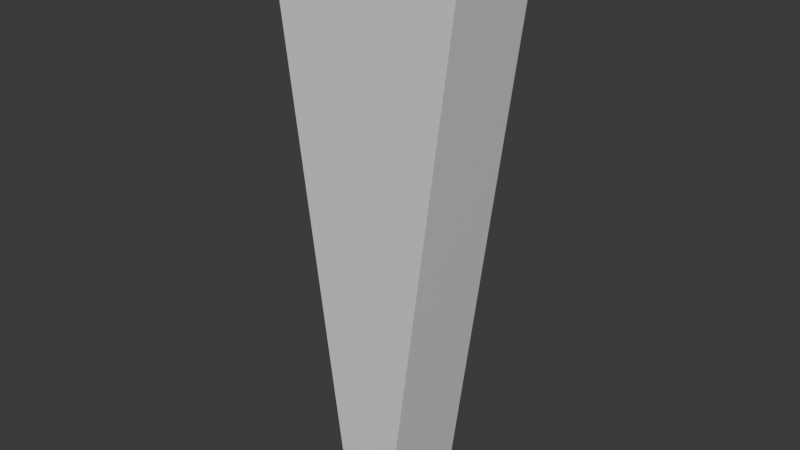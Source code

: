 # Source: untitleuygd.blend  (saved by Blender 4.2.66; exported with 4.5.12 LTS)
import bpy
from mathutils import Matrix  # noqa: F401  (used for matrix-valued properties, if any)

bpy.ops.wm.read_factory_settings(use_empty=True)
scene = bpy.context.scene
scene.name = 'Scene'

# ---- collections
col_collection = bpy.data.collections.new('Collection'); scene.collection.children.link(col_collection)

# ---- materials (node trees are filled in below, after node groups)
mat_material = bpy.data.materials.new('Material')
mat_material.alpha_threshold = 0.0
mat_material.roughness = 0.5
mat_material.line_color = (0.0, 0.0, 0.0, 1.0)

# ---- material node trees
mat_material.use_nodes = True; mat_material.node_tree.nodes.clear()
_N = mat_material.node_tree.nodes; _L = mat_material.node_tree.links
n0 = _N.new('ShaderNodeOutputMaterial'); n0.name = 'Material Output'; n0.location = (300, 300)
n1 = _N.new('ShaderNodeBsdfPrincipled'); n1.name = 'Principled BSDF'; n1.location = (10, 300)
n1.inputs[3].default_value = 1.45
_L.new(n1.outputs[0], n0.inputs[0])
n0.is_active_output = True

# ---- world
world_world = bpy.data.worlds.new('World'); scene.world = world_world
world_world.use_nodes = True; world_world.node_tree.nodes.clear()
_N = world_world.node_tree.nodes; _L = world_world.node_tree.links
n0 = _N.new('ShaderNodeOutputWorld'); n0.name = 'World Output'; n0.location = (300, 300)
n1 = _N.new('ShaderNodeBackground'); n1.name = 'Background'; n1.location = (10, 300)
n1.inputs[0].default_value = (0.05088, 0.05088, 0.05088, 1.0)
_L.new(n1.outputs[0], n0.inputs[0])
n0.is_active_output = True
world_world.color = (0.05088, 0.05088, 0.05088)
world_world.sun_shadow_jitter_overblur = 0.0

# ---- meshes
me_cube = bpy.data.meshes.new('Cube')
me_cube.from_pydata([(0.5162, -0.252, 3.917), (0.5162, 0.252, 3.917), (-0.5162, -0.252, 3.917), (-0.5162, 0.252, 3.917), (0.1302, -0.252, 0.9872), (0.0, 0.252, 1.0), (0.1302, 0.252, 0.9872), (0.0, -0.252, 1.0), (-0.1302, -0.252, 0.9872), (-0.1302, 0.252, 0.9872)], [], [(0, 2, 8, 7, 4), (3, 1, 6, 5, 9), (1, 0, 4, 6), (3, 2, 0, 1), (9, 8, 2, 3), (7, 5, 6, 4), (5, 7, 8, 9)])
_uv = me_cube.uv_layers.new(name='UVMap')
_uv.uv.foreach_set('vector', [0.625, 0.5, 0.875, 0.5, 0.6881, 0.6869, 0.6569, 0.6861, 0.625, 0.6869, 0.125, 0.5, 0.375, 0.5, 0.1881, 0.6869, 0.1569, 0.6861, 0.125, 0.6869, 0.375, 0.5, 0.625, 0.5, 0.625, 0.6869, 0.375, 0.6869, 0.375, 0.25, 0.625, 0.25, 0.625, 0.5, 0.375, 0.5, 0.375, 0.06307, 0.625, 0.06307, 0.625, 0.25, 0.375, 0.25, 1.0, 0.9277, 1.0, 0.5723, 0.9791, 0.5723, 0.9791, 0.9277, 0.0, 0.5723, 0.0, 0.9277, 0.02086, 0.9277, 0.02086, 0.5723])
me_cube.materials.append(mat_material)
me_cube.use_mirror_vertex_groups = False
me_cube.update()

# ---- objects
ob_cube = bpy.data.objects.new('Cube', me_cube)

# ---- transforms, parenting, visibility, modifiers, constraints
ob_cube.location = (0.0, 0.0, 0.0)
ob_cube.lock_rotations_4d = False
ob_cube.empty_display_type = 'ARROWS'
ob_cube.lineart.crease_threshold = 0.0

# ---- collection membership
col_collection.objects.link(ob_cube)

# ---- scene / render settings (as saved in the file)
scene.frame_start = 1; scene.frame_end = 250; scene.frame_set(2)
scene.render.engine = 'BLENDER_EEVEE_NEXT'
bpy.context.view_layer.update()

# ---- added for rendering (the .blend has no active camera and no usable light): camera, sun
cam_auto = bpy.data.cameras.new('AutoCamera')
cam_auto.lens = 50.0
cam_auto.sensor_width = 36.0
cam_auto.clip_end = 1000.0
ob_auto_camera = bpy.data.objects.new('AutoCamera', cam_auto)
scene.collection.objects.link(ob_auto_camera)
ob_auto_camera.location = (2.9115, -3.4938, 4.78118)
ob_auto_camera.rotation_euler = (1.09748, -7.21219e-08, 0.694738)
scene.camera = ob_auto_camera
light_auto_sun = bpy.data.lights.new('AutoSun', 'SUN')
light_auto_sun.energy = 3.0
light_auto_sun.angle = 0.0523599
ob_auto_sun = bpy.data.objects.new('AutoSun', light_auto_sun)
scene.collection.objects.link(ob_auto_sun)
ob_auto_sun.rotation_euler = (0.872665, 0.174533, 0.523599)
bpy.context.view_layer.update()
